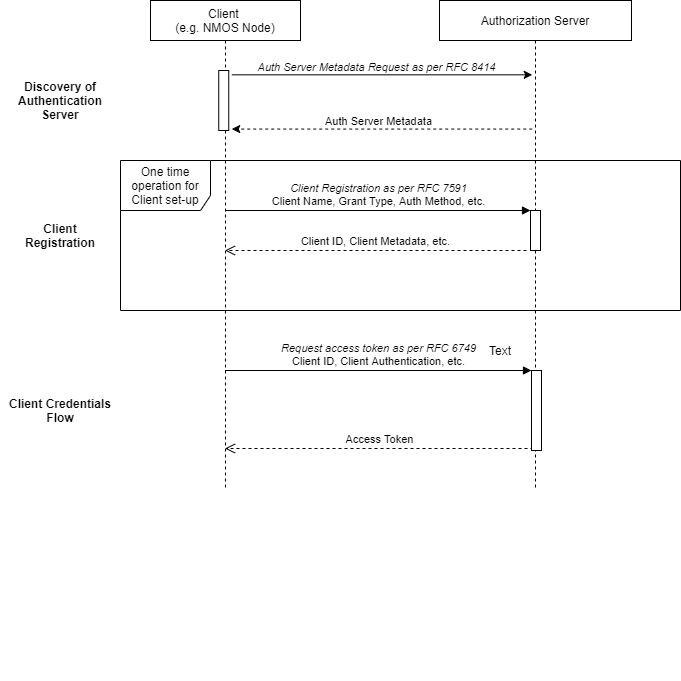

The diagram above was exported from draw.io. Its source (the exported page's mxGraphModel, read from the mxfile embedded in the PNG):
<mxGraphModel dx="1422" dy="882" grid="1" gridSize="10" guides="1" tooltips="1" connect="1" arrows="1" fold="1" page="1" pageScale="1" pageWidth="1169" pageHeight="827" math="0" shadow="0">
  <root>
    <mxCell id="0" />
    <mxCell id="1" parent="0" />
    <mxCell id="KBdhPKM8WCPAQau9ARn2-5" value="One time operation for Client set-up" style="shape=umlFrame;whiteSpace=wrap;html=1;width=90;height=50;" parent="1" vertex="1">
      <mxGeometry x="200" y="230" width="560" height="150" as="geometry" />
    </mxCell>
    <mxCell id="KBdhPKM8WCPAQau9ARn2-3" value="Authorization Server" style="shape=umlLifeline;perimeter=lifelinePerimeter;whiteSpace=wrap;html=1;container=0;collapsible=0;recursiveResize=0;outlineConnect=0;" parent="1" vertex="1">
      <mxGeometry x="519" y="70" width="192" height="490" as="geometry" />
    </mxCell>
    <mxCell id="KBdhPKM8WCPAQau9ARn2-11" value="&lt;i&gt;Client Registration as per RFC 7591&lt;br&gt;&lt;/i&gt;Client Name, Grant Type, Auth Method, etc." style="html=1;verticalAlign=bottom;endArrow=block;entryX=0;entryY=0;" parent="1" source="KBdhPKM8WCPAQau9ARn2-1" target="KBdhPKM8WCPAQau9ARn2-4" edge="1">
      <mxGeometry relative="1" as="geometry">
        <mxPoint x="536" y="227" as="sourcePoint" />
      </mxGeometry>
    </mxCell>
    <mxCell id="KBdhPKM8WCPAQau9ARn2-12" value="Client ID, Client Metadata, etc." style="html=1;verticalAlign=bottom;endArrow=open;dashed=1;endSize=8;" parent="1" target="KBdhPKM8WCPAQau9ARn2-1" edge="1">
      <mxGeometry relative="1" as="geometry">
        <mxPoint x="194.66666666666652" y="320" as="targetPoint" />
        <mxPoint x="606" y="320" as="sourcePoint" />
      </mxGeometry>
    </mxCell>
    <mxCell id="KBdhPKM8WCPAQau9ARn2-17" value="Access Token" style="html=1;verticalAlign=bottom;endArrow=open;dashed=1;endSize=8;exitX=0.2;exitY=0.975;exitDx=0;exitDy=0;exitPerimeter=0;" parent="1" source="KBdhPKM8WCPAQau9ARn2-6" target="KBdhPKM8WCPAQau9ARn2-1" edge="1">
      <mxGeometry relative="1" as="geometry">
        <mxPoint x="199.99666666666653" y="490.00333333333356" as="targetPoint" />
        <mxPoint x="615.33" y="490.1700000000001" as="sourcePoint" />
      </mxGeometry>
    </mxCell>
    <mxCell id="KBdhPKM8WCPAQau9ARn2-18" value="&lt;i&gt;Request access token as per RFC 6749&lt;/i&gt;&lt;br&gt;Client ID, Client Authentication, etc." style="html=1;verticalAlign=bottom;endArrow=block;entryX=0;entryY=0;" parent="1" source="KBdhPKM8WCPAQau9ARn2-1" target="KBdhPKM8WCPAQau9ARn2-6" edge="1">
      <mxGeometry relative="1" as="geometry">
        <mxPoint x="195" y="440" as="sourcePoint" />
      </mxGeometry>
    </mxCell>
    <mxCell id="KBdhPKM8WCPAQau9ARn2-4" value="" style="html=1;points=[];perimeter=orthogonalPerimeter;" parent="1" vertex="1">
      <mxGeometry x="610" y="280" width="10" height="40" as="geometry" />
    </mxCell>
    <mxCell id="KBdhPKM8WCPAQau9ARn2-6" value="" style="html=1;points=[];perimeter=orthogonalPerimeter;" parent="1" vertex="1">
      <mxGeometry x="611" y="440" width="10" height="80" as="geometry" />
    </mxCell>
    <mxCell id="KBdhPKM8WCPAQau9ARn2-20" value="" style="endArrow=classic;html=1;exitX=1.3;exitY=0.072;exitDx=0;exitDy=0;exitPerimeter=0;" parent="1" source="KBdhPKM8WCPAQau9ARn2-19" edge="1">
      <mxGeometry width="50" height="50" relative="1" as="geometry">
        <mxPoint x="408.25" y="200" as="sourcePoint" />
        <mxPoint x="611.75" y="144.31999999999994" as="targetPoint" />
      </mxGeometry>
    </mxCell>
    <mxCell id="KBdhPKM8WCPAQau9ARn2-21" value="&lt;i&gt;Auth Server Metadata Request as per RFC 8414&lt;/i&gt;" style="edgeLabel;html=1;align=center;verticalAlign=bottom;resizable=0;points=[];" parent="KBdhPKM8WCPAQau9ARn2-20" vertex="1" connectable="0">
      <mxGeometry x="0.1445" y="-1" relative="1" as="geometry">
        <mxPoint x="-28.17" y="0.019999999999999574" as="offset" />
      </mxGeometry>
    </mxCell>
    <mxCell id="KBdhPKM8WCPAQau9ARn2-22" value="" style="endArrow=classic;html=1;entryX=1.3;entryY=0.976;entryDx=0;entryDy=0;entryPerimeter=0;dashed=1;" parent="1" target="KBdhPKM8WCPAQau9ARn2-19" edge="1">
      <mxGeometry width="50" height="50" relative="1" as="geometry">
        <mxPoint x="611.75" y="198.55999999999995" as="sourcePoint" />
        <mxPoint x="598.25" y="270" as="targetPoint" />
      </mxGeometry>
    </mxCell>
    <mxCell id="KBdhPKM8WCPAQau9ARn2-23" value="Auth Server Metadata" style="edgeLabel;html=1;align=center;verticalAlign=bottom;resizable=0;points=[];" parent="KBdhPKM8WCPAQau9ARn2-22" vertex="1" connectable="0">
      <mxGeometry x="0.1555" relative="1" as="geometry">
        <mxPoint x="19.739999999999995" y="-0.009999999999999787" as="offset" />
      </mxGeometry>
    </mxCell>
    <mxCell id="zroiOUJ6YkZL5V5b6Ek6-2" value="" style="group" parent="1" vertex="1" connectable="0">
      <mxGeometry x="230" y="70" width="150" height="680" as="geometry" />
    </mxCell>
    <mxCell id="KBdhPKM8WCPAQau9ARn2-1" value="Client &lt;br&gt;(e.g. NMOS Node)" style="shape=umlLifeline;perimeter=lifelinePerimeter;whiteSpace=wrap;html=1;container=1;collapsible=0;recursiveResize=0;outlineConnect=0;" parent="zroiOUJ6YkZL5V5b6Ek6-2" vertex="1">
      <mxGeometry width="150" height="490" as="geometry" />
    </mxCell>
    <mxCell id="KBdhPKM8WCPAQau9ARn2-19" value="" style="html=1;points=[];perimeter=orthogonalPerimeter;" parent="zroiOUJ6YkZL5V5b6Ek6-2" vertex="1">
      <mxGeometry x="68.25" y="70" width="10" height="60" as="geometry" />
    </mxCell>
    <mxCell id="cFbqOavbiYXWHhe0aNjS-1" value="Text" style="text;html=1;strokeColor=none;fillColor=none;align=center;verticalAlign=middle;whiteSpace=wrap;rounded=0;" vertex="1" parent="1">
      <mxGeometry x="560" y="410" width="40" height="20" as="geometry" />
    </mxCell>
    <mxCell id="cFbqOavbiYXWHhe0aNjS-2" value="&lt;b&gt;Discovery of Authentication Server&lt;/b&gt;" style="text;html=1;strokeColor=none;fillColor=none;align=center;verticalAlign=middle;whiteSpace=wrap;rounded=0;" vertex="1" parent="1">
      <mxGeometry x="80" y="140" width="120" height="60" as="geometry" />
    </mxCell>
    <mxCell id="cFbqOavbiYXWHhe0aNjS-3" value="&lt;b&gt;Client Registration&lt;/b&gt;" style="text;html=1;strokeColor=none;fillColor=none;align=center;verticalAlign=middle;whiteSpace=wrap;rounded=0;" vertex="1" parent="1">
      <mxGeometry x="100" y="230" width="80" height="150" as="geometry" />
    </mxCell>
    <mxCell id="cFbqOavbiYXWHhe0aNjS-4" value="&lt;b&gt;Client Credentials Flow&lt;/b&gt;" style="text;html=1;strokeColor=none;fillColor=none;align=center;verticalAlign=middle;whiteSpace=wrap;rounded=0;" vertex="1" parent="1">
      <mxGeometry x="80" y="440" width="120" height="80" as="geometry" />
    </mxCell>
  </root>
</mxGraphModel>